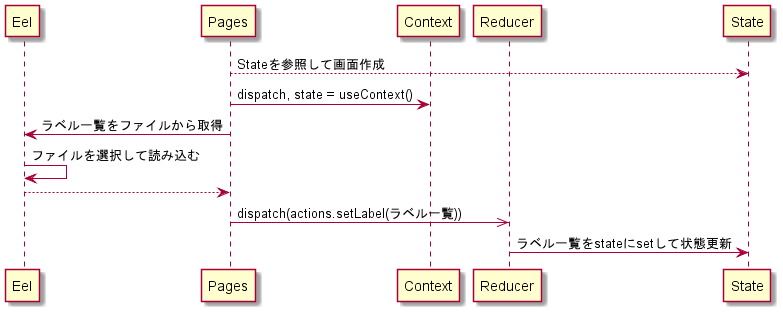

The diagram above was rendered by PlantUML. Its source (embedded in the PNG):
@startuml{sequence.png}
participant Eel
participant Pages
participant Context
participant Reducer
participant State

Pages --> State: Stateを参照して画面作成
Pages -> Context: dispatch, state = useContext()
Pages -> Eel: ラベル一覧をファイルから取得
Eel -> Eel: ファイルを選択して読み込む
Eel --> Pages
Pages ->> Reducer: dispatch(actions.setLabel(ラベル一覧))
Reducer -> State: ラベル一覧をstateにsetして状態更新
@enduml